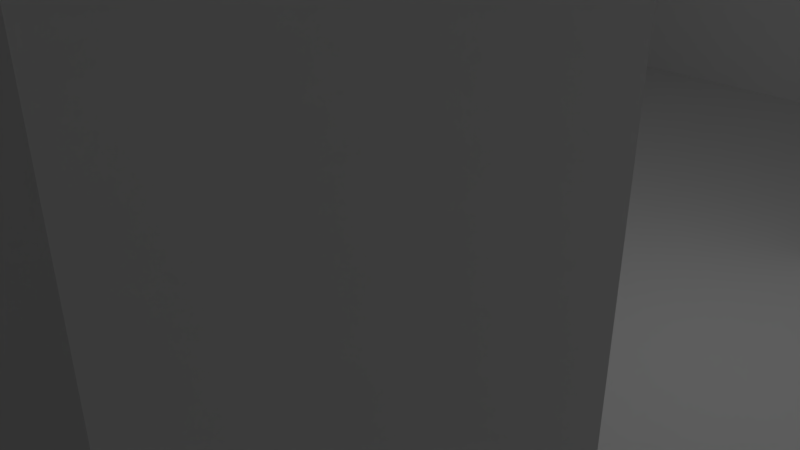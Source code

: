 # Source: pillarRoom.blend  (saved by Blender 2.78.0; exported with 4.5.12 LTS)
import bpy
from mathutils import Matrix  # noqa: F401  (used for matrix-valued properties, if any)

bpy.ops.wm.read_factory_settings(use_empty=True)
scene = bpy.context.scene
scene.name = 'Scene'

# ---- collections
col_collection_1 = bpy.data.collections.new('Collection 1'); scene.collection.children.link(col_collection_1)

# ---- world
world_world = bpy.data.worlds.new('World'); scene.world = world_world
world_world.color = (0.05088, 0.05088, 0.05088)
world_world.use_sun_shadow = False
world_world.sun_shadow_jitter_overblur = 0.0
world_world.cycles.sampling_method = 'MANUAL'

# ---- cameras
cam_camera = bpy.data.cameras.new('Camera')
cam_camera.clip_end = 100.0
cam_camera.lens = 35.0
cam_camera.sensor_width = 32.0
cam_camera.sensor_height = 18.0
cam_camera.ortho_scale = 7.314
cam_camera.dof.focus_distance = 0.0
cam_camera.dof.aperture_fstop = 128.0

# ---- lights
light_lamp = bpy.data.lights.new('Lamp', 'POINT')
light_lamp.transmission_factor = 0.0
light_lamp.cutoff_distance = 30.0
light_lamp.energy = 100.0
light_lamp.shadow_buffer_clip_start = 1.001
light_lamp.shadow_soft_size = 0.1
light_lamp.shadow_maximum_resolution = 0.006
light_lamp.use_absolute_resolution = True

# ---- meshes
me_plane = bpy.data.meshes.new('Plane')
me_plane.from_pydata([(-1.0, -1.0, 0.0), (1.0, -1.0, 0.0), (-1.0, 1.0, 0.0), (1.0, 1.0, 0.0), (-1.0, 0.8, 0.0), (-1.0, 0.6, 0.0), (-1.0, 0.4, 0.0), (-1.0, 0.2, 0.0), (-1.0, 0.0, 0.0), (-1.0, -0.2, 0.0), (-1.0, -0.4, 0.0), (-1.0, -0.6, 0.0), (-1.0, -0.8, 0.0), (-0.8, -1.0, 0.0), (-0.6, -1.0, 0.0), (-0.4, -1.0, 0.0), (-0.2, -1.0, 0.0), (0.0, -1.0, 0.0), (0.2, -1.0, 0.0), (0.4, -1.0, 0.0), (0.6, -1.0, 0.0), (0.8, -1.0, 0.0), (1.0, -0.8, 0.0), (1.0, -0.6, 0.0), (1.0, -0.4, 0.0), (1.0, -0.2, 0.0), (1.0, 0.0, 0.0), (1.0, 0.2, 0.0), (1.0, 0.4, 0.0), (1.0, 0.6, 0.0), (1.0, 0.8, 0.0), (0.8, 1.0, 0.0), (0.6, 1.0, 0.0), (0.4, 1.0, 0.0), (0.2, 1.0, 0.0), (0.0, 1.0, 0.0), (-0.2, 1.0, 0.0), (-0.4, 1.0, 0.0), (-0.6, 1.0, 0.0), (-0.8, 1.0, 0.0), (-0.8, -0.8, 0.0), (-0.8, -0.6, 0.0), (-0.8, -0.4, 0.0), (-0.8, -0.2, 0.0), (-0.8, 0.0, 0.0), (-0.8, 0.2, 0.0), (-0.8, 0.4, 0.0), (-0.8, 0.6, 0.0), (-0.8, 0.8, 0.0), (-0.6, -0.8, 0.0), (-0.6, -0.6, 0.0), (-0.6, -0.4, 0.0), (-0.6, -0.2, 0.0), (-0.6, 0.0, 0.0), (-0.6, 0.2, 0.0), (-0.6, 0.4, 0.0), (-0.6, 0.6, 0.0), (-0.6, 0.8, 0.0), (-0.4, -0.8, 0.0), (-0.4, -0.6, 0.0), (-0.4, -0.4, 0.0), (-0.4, -0.2, 0.0), (-0.4, 0.0, 0.0), (-0.4, 0.2, 0.0), (-0.4, 0.4, 0.0), (-0.4, 0.6, 0.0), (-0.4, 0.8, 0.0), (-0.2, -0.8, 0.0), (-0.2, -0.6, 0.0), (-0.2, -0.4, 0.0), (-0.2, -0.2, 0.0), (-0.2, 0.0, 0.0), (-0.2, 0.2, 0.0), (-0.2, 0.4, 0.0), (-0.2, 0.6, 0.0), (-0.2, 0.8, 0.0), (0.0, -0.8, 0.0), (0.0, -0.6, 0.0), (0.0, -0.4, 0.0), (0.0, -0.2, 0.0), (0.0, 0.0, 0.0), (0.0, 0.2, 0.0), (0.0, 0.4, 0.0), (0.0, 0.6, 0.0), (0.0, 0.8, 0.0), (0.2, -0.8, 0.0), (0.2, -0.6, 0.0), (0.2, -0.4, 0.0), (0.2, -0.2, 0.0), (0.2, 0.0, 0.0), (0.2, 0.2, 0.0), (0.2, 0.4, 0.0), (0.2, 0.6, 0.0), (0.2, 0.8, 0.0), (0.4, -0.8, 0.0), (0.4, -0.6, 0.0), (0.4, -0.4, 0.0), (0.4, -0.2, 0.0), (0.4, 0.0, 0.0), (0.4, 0.2, 0.0), (0.4, 0.4, 0.0), (0.4, 0.6, 0.0), (0.4, 0.8, 0.0), (0.6, -0.8, 0.0), (0.6, -0.6, 0.0), (0.6, -0.4, 0.0), (0.6, -0.2, 0.0), (0.6, 0.0, 0.0), (0.6, 0.2, 0.0), (0.6, 0.4, 0.0), (0.6, 0.6, 0.0), (0.6, 0.8, 0.0), (0.8, -0.8, 0.0), (0.8, -0.6, 0.0), (0.8, -0.4, 0.0), (0.8, -0.2, 0.0), (0.8, 0.0, 0.0), (0.8, 0.2, 0.0), (0.8, 0.4, 0.0), (0.8, 0.6, 0.0), (0.8, 0.8, 0.0), (-1.0, -1.0, 0.8), (1.0, -1.0, 0.8), (-1.0, 1.0, 0.8), (1.0, 1.0, 0.8), (-1.0, 0.8, 0.8), (-1.0, 0.6, 0.8), (-1.0, 0.4, 0.8), (-1.0, 0.2, 0.8), (-1.0, 0.0, 0.8), (-1.0, -0.2, 0.8), (-1.0, -0.4, 0.8), (-1.0, -0.6, 0.8), (-1.0, -0.8, 0.8), (-0.8, -1.0, 0.8), (-0.6, -1.0, 0.8), (-0.4, -1.0, 0.8), (-0.2, -1.0, 0.8), (0.0, -1.0, 0.8), (0.2, -1.0, 0.8), (0.4, -1.0, 0.8), (0.6, -1.0, 0.8), (0.8, -1.0, 0.8), (1.0, -0.8, 0.8), (1.0, -0.6, 0.8), (1.0, -0.4, 0.8), (1.0, -0.2, 0.8), (1.0, 0.0, 0.8), (1.0, 0.2, 0.8), (1.0, 0.4, 0.8), (1.0, 0.6, 0.8), (1.0, 0.8, 0.8), (0.8, 1.0, 0.8), (0.6, 1.0, 0.8), (0.4, 1.0, 0.8), (0.2, 1.0, 0.8), (0.0, 1.0, 0.8), (-0.2, 1.0, 0.8), (-0.4, 1.0, 0.8), (-0.6, 1.0, 0.8), (-0.8, 1.0, 0.8), (-0.6, -0.6, 0.8), (-0.6, -0.4, 0.8), (-0.6, 0.4, 0.8), (-0.6, 0.6, 0.8), (-0.4, -0.6, 0.8), (-0.4, -0.4, 0.8), (-0.4, 0.4, 0.8), (-0.4, 0.6, 0.8), (0.4, -0.6, 0.8), (0.4, -0.4, 0.8), (0.4, 0.4, 0.8), (0.4, 0.6, 0.8), (0.6, -0.6, 0.8), (0.6, -0.4, 0.8), (0.6, 0.4, 0.8), (0.6, 0.6, 0.8)], [], [(120, 30, 3, 31), (4, 48, 39, 2), (48, 57, 38, 39), (57, 66, 37, 38), (66, 75, 36, 37), (75, 84, 35, 36), (84, 93, 34, 35), (93, 102, 33, 34), (102, 111, 32, 33), (111, 120, 31, 32), (0, 13, 40, 12), (12, 40, 41, 11), (11, 41, 42, 10), (10, 42, 43, 9), (9, 43, 44, 8), (8, 44, 45, 7), (7, 45, 46, 6), (6, 46, 47, 5), (5, 47, 48, 4), (13, 14, 49, 40), (40, 49, 50, 41), (41, 50, 51, 42), (42, 51, 52, 43), (43, 52, 53, 44), (44, 53, 54, 45), (45, 54, 55, 46), (46, 55, 56, 47), (47, 56, 57, 48), (14, 15, 58, 49), (49, 58, 59, 50), (55, 64, 167, 163), (51, 60, 61, 52), (52, 61, 62, 53), (53, 62, 63, 54), (54, 63, 64, 55), (101, 100, 171, 172), (56, 65, 66, 57), (15, 16, 67, 58), (58, 67, 68, 59), (59, 68, 69, 60), (60, 69, 70, 61), (61, 70, 71, 62), (62, 71, 72, 63), (63, 72, 73, 64), (64, 73, 74, 65), (65, 74, 75, 66), (16, 17, 76, 67), (67, 76, 77, 68), (68, 77, 78, 69), (69, 78, 79, 70), (70, 79, 80, 71), (71, 80, 81, 72), (72, 81, 82, 73), (73, 82, 83, 74), (74, 83, 84, 75), (17, 18, 85, 76), (76, 85, 86, 77), (77, 86, 87, 78), (78, 87, 88, 79), (79, 88, 89, 80), (80, 89, 90, 81), (81, 90, 91, 82), (82, 91, 92, 83), (83, 92, 93, 84), (18, 19, 94, 85), (85, 94, 95, 86), (86, 95, 96, 87), (87, 96, 97, 88), (88, 97, 98, 89), (89, 98, 99, 90), (90, 99, 100, 91), (91, 100, 101, 92), (92, 101, 102, 93), (19, 20, 103, 94), (94, 103, 104, 95), (59, 60, 166, 165), (96, 105, 106, 97), (97, 106, 107, 98), (98, 107, 108, 99), (99, 108, 109, 100), (105, 96, 170, 174), (101, 110, 111, 102), (20, 21, 112, 103), (103, 112, 113, 104), (104, 113, 114, 105), (105, 114, 115, 106), (106, 115, 116, 107), (107, 116, 117, 108), (108, 117, 118, 109), (109, 118, 119, 110), (110, 119, 120, 111), (21, 1, 22, 112), (112, 22, 23, 113), (113, 23, 24, 114), (114, 24, 25, 115), (115, 25, 26, 116), (116, 26, 27, 117), (117, 27, 28, 118), (118, 28, 29, 119), (119, 29, 30, 120), (19, 18, 139, 140), (6, 5, 126, 127), (33, 32, 153, 154), (20, 19, 140, 141), (7, 6, 127, 128), (34, 33, 154, 155), (21, 20, 141, 142), (8, 7, 128, 129), (35, 34, 155, 156), (22, 1, 122, 143), (9, 8, 129, 130), (36, 35, 156, 157), (23, 22, 143, 144), (10, 9, 130, 131), (37, 36, 157, 158), (24, 23, 144, 145), (11, 10, 131, 132), (38, 37, 158, 159), (25, 24, 145, 146), (12, 11, 132, 133), (39, 38, 159, 160), (26, 25, 146, 147), (13, 0, 121, 134), (0, 12, 133, 121), (27, 26, 147, 148), (14, 13, 134, 135), (1, 21, 142, 122), (28, 27, 148, 149), (15, 14, 135, 136), (3, 30, 151, 124), (29, 28, 149, 150), (16, 15, 136, 137), (2, 39, 160, 123), (30, 29, 150, 151), (17, 16, 137, 138), (4, 2, 123, 125), (31, 3, 124, 152), (18, 17, 138, 139), (5, 4, 125, 126), (32, 31, 152, 153), (161, 165, 166, 162), (163, 167, 168, 164), (169, 173, 174, 170), (171, 175, 176, 172), (56, 55, 163, 164), (100, 109, 175, 171), (96, 95, 169, 170), (109, 110, 176, 175), (65, 56, 164, 168), (110, 101, 172, 176), (50, 59, 165, 161), (51, 50, 161, 162), (64, 65, 168, 167), (95, 104, 173, 169), (104, 105, 174, 173), (60, 51, 162, 166)])
me_plane.use_remesh_preserve_volume = False
me_plane.use_remesh_preserve_attributes = False
me_plane.use_mirror_vertex_groups = False
me_plane.update()

# ---- objects
ob_plane = bpy.data.objects.new('Plane', me_plane)
ob_lamp = bpy.data.objects.new('Lamp', light_lamp)
ob_camera = bpy.data.objects.new('Camera', cam_camera)

# ---- transforms, parenting, visibility, modifiers, constraints
ob_plane.location = (0.0, 0.0, 0.0)
ob_plane.scale = (10.0, 10.0, 10.0)
ob_plane.lineart.crease_threshold = 0.0
ob_lamp.location = (4.076, 1.005, 5.904)
ob_lamp.rotation_euler = (0.6503, 0.05522, 1.866)
ob_lamp.lock_rotations_4d = False
ob_lamp.empty_display_type = 'ARROWS'
ob_lamp.color = (0.0, 0.0, 0.0, 0.0)
ob_lamp.lineart.crease_threshold = 0.0
ob_camera.location = (7.481, -6.508, 5.344)
ob_camera.rotation_euler = (1.109, 0.0, 0.8149)
ob_camera.lock_rotations_4d = False
ob_camera.empty_display_type = 'ARROWS'
ob_camera.color = (0.0, 0.0, 0.0, 0.0)
ob_camera.display_type = 'WIRE'
ob_camera.lineart.crease_threshold = 0.0

# ---- collection membership
col_collection_1.objects.link(ob_plane)
col_collection_1.objects.link(ob_lamp)
col_collection_1.objects.link(ob_camera)

# ---- scene / render settings (as saved in the file)
scene.camera = ob_camera
scene.frame_start = 1; scene.frame_end = 250; scene.frame_set(0)
scene.render.engine = 'BLENDER_EEVEE_NEXT'
scene.render.resolution_percentage = 50
scene.render.dither_intensity = 0.0
scene.cycles.use_denoising = False
scene.cycles.samples = 128
scene.cycles.sampling_pattern = 'TABULATED_SOBOL'
scene.cycles.light_sampling_threshold = 0.0
scene.cycles.use_adaptive_sampling = False
scene.cycles.use_light_tree = False
scene.cycles.blur_glossy = 0.0
scene.cycles.sample_clamp_indirect = 0.0
scene.view_settings.view_transform = 'Standard'
bpy.context.view_layer.update()
